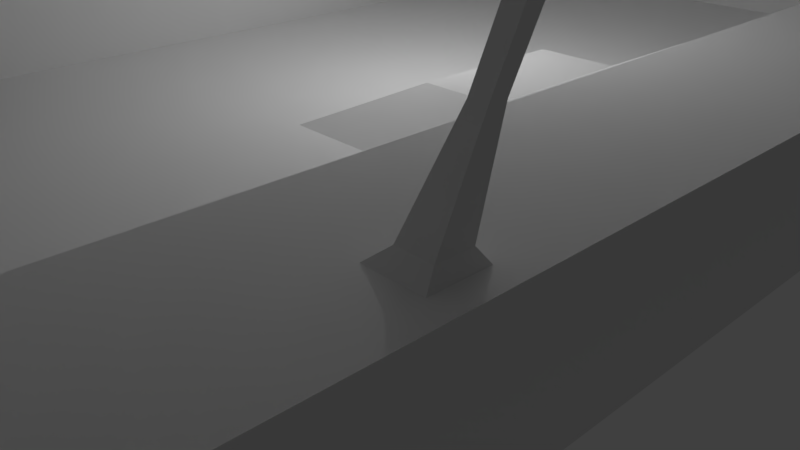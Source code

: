 # Source: commons.blend  (saved by Blender 2.79.0; exported with 4.5.12 LTS)
import bpy
from mathutils import Matrix  # noqa: F401  (used for matrix-valued properties, if any)

bpy.ops.wm.read_factory_settings(use_empty=True)
scene = bpy.context.scene
scene.name = 'Scene'

# ---- collections
col_collection_1 = bpy.data.collections.new('Collection 1'); scene.collection.children.link(col_collection_1)

# ---- materials (node trees are filled in below, after node groups)
mat_material = bpy.data.materials.new('Material')
mat_material.alpha_threshold = 0.0
mat_material.use_transparent_shadow = False
mat_material.roughness = 0.5
mat_material.line_color = (0.0, 0.0, 0.0, 1.0)

# ---- material node trees

# ---- world
world_world = bpy.data.worlds.new('World'); scene.world = world_world
world_world.color = (0.05088, 0.05088, 0.05088)
world_world.use_sun_shadow = False
world_world.sun_shadow_jitter_overblur = 0.0
world_world.cycles.sampling_method = 'MANUAL'

# ---- cameras
cam_camera = bpy.data.cameras.new('Camera')
cam_camera.clip_end = 100.0
cam_camera.lens = 35.0
cam_camera.sensor_width = 32.0
cam_camera.sensor_height = 18.0
cam_camera.ortho_scale = 7.314
cam_camera.dof.focus_distance = 0.0
cam_camera.dof.aperture_fstop = 128.0

# ---- lights
light_lamp = bpy.data.lights.new('Lamp', 'POINT')
light_lamp.transmission_factor = 0.0
light_lamp.cutoff_distance = 30.0
light_lamp.energy = 100.0
light_lamp.shadow_buffer_clip_start = 1.001
light_lamp.shadow_soft_size = 0.1
light_lamp.shadow_maximum_resolution = 0.006
light_lamp.use_absolute_resolution = True

# ---- meshes
me_cube = bpy.data.meshes.new('Cube')
me_cube.from_pydata([(4.0, 8.0, -1.0), (4.0, -8.0, -1.0), (-4.0, -8.0, -1.0), (-4.0, 8.0, -1.0), (4.0, 8.0, 1.0), (4.0, -8.0, 1.0), (-4.0, -8.0, 1.0), (-4.0, 8.0, 1.0), (4.0, 0.0, -1.0), (2.384e-07, 8.0, -1.0), (4.0, 8.0, 0.0), (0.0, -8.0, -1.0), (4.0, -8.0, 0.0), (-4.0, 0.0, -1.0), (-4.0, -5.0, 5.0), (-4.0, -6.0, 5.0), (4.0, -4.768e-07, 1.0), (4.768e-07, 8.0, 1.0), (-4.768e-07, -8.0, 1.0), (-4.0, 4.768e-07, 1.0), (1.0, -8.0, 5.0), (-4.0, -7.0, 5.0), (-3.0, 8.3, 1.0), (4.0, 0.0, 0.0), (0.0, 0.0, 1.0), (0.0, 0.0, -1.0), (4.0, -1.0, -1.0), (4.0, -2.0, -1.0), (4.0, -3.0, -1.0), (4.0, -4.0, -1.0), (4.0, -5.0, -1.0), (4.0, -6.0, -1.0), (4.0, -7.0, -1.0), (4.0, -1.0, 1.0), (4.0, -2.0, 1.0), (4.0, -3.0, 1.0), (4.0, -4.0, 1.0), (4.0, -5.0, 1.0), (4.0, -6.0, 1.0), (4.0, -7.0, 1.0), (-4.0, -7.0, -1.0), (-4.0, -6.0, -1.0), (-4.0, -5.0, -1.0), (-4.0, -4.0, -1.0), (-4.0, -3.0, -1.0), (-4.0, -2.0, -1.0), (-4.0, -1.0, -1.0), (-4.0, -7.0, 1.0), (-4.0, -6.0, 1.0), (-4.0, -5.0, 1.0), (-4.0, -4.0, 1.0), (-4.0, -3.0, 1.0), (-4.0, -2.0, 1.0), (-4.0, -1.0, 1.0), (-4.0, -8.0, 5.0), (-4.3, 3.0, 5.0), (-4.0, -5.0, 0.0), (-4.0, -4.0, 0.0), (-4.0, -3.0, 0.0), (-4.0, 3.0, 5.0), (-4.3, -1.0, 5.0), (4.0, -1.0, 0.0), (4.0, -2.0, 0.0), (4.0, -3.0, 0.0), (4.0, -4.0, 0.0), (4.0, -5.0, 0.0), (4.0, -6.0, 0.0), (4.0, -7.0, 0.0), (-5.96e-08, -1.0, 1.0), (-1.192e-07, -2.0, 1.0), (-1.788e-07, -3.0, 1.0), (-2.384e-07, -4.0, 1.0), (-2.98e-07, -5.0, 1.0), (-3.576e-07, -6.0, 1.0), (-4.172e-07, -7.0, 1.0), (0.0, -7.0, -1.0), (0.0, -6.0, -1.0), (0.0, -5.0, -1.0), (0.0, -4.0, -1.0), (0.0, -3.0, -1.0), (0.0, -2.0, -1.0), (0.0, -1.0, -1.0), (-4.0, 1.0, -1.0), (-4.0, 2.0, -1.0), (-4.0, 3.0, -1.0), (-4.0, 4.0, -1.0), (-4.0, 5.0, -1.0), (-4.0, 6.0, -1.0), (-4.0, 7.0, -1.0), (-4.0, 1.0, 1.0), (-4.0, 2.0, 1.0), (-4.0, 3.0, 1.0), (-4.0, 4.0, 1.0), (-4.0, 5.0, 1.0), (-4.0, 6.0, 1.0), (-4.0, 7.0, 1.0), (4.0, 7.0, -1.0), (4.0, 6.0, -1.0), (4.0, 5.0, -1.0), (4.0, 4.0, -1.0), (4.0, 3.0, -1.0), (4.0, 2.0, -1.0), (4.0, 1.0, -1.0), (4.0, 7.0, 1.0), (4.0, 6.0, 1.0), (4.0, 5.0, 1.0), (4.0, 4.0, 1.0), (4.0, 3.0, 1.0), (4.0, 2.0, 1.0), (4.0, 1.0, 1.0), (-4.3, 4.0, 5.0), (-4.0, 4.0, 5.0), (-4.0, 4.768e-07, 5.0), (-4.0, -1.0, 5.0), (-4.0, 8.0, 5.0), (-4.0, 7.0, 5.0), (4.0, 7.0, 0.0), (4.0, 6.0, 0.0), (4.0, 5.0, 0.0), (4.0, 4.0, 0.0), (4.0, 3.0, 0.0), (4.0, 2.0, 0.0), (4.0, 1.0, 0.0), (4.172e-07, 7.0, 1.0), (3.576e-07, 6.0, 1.0), (2.98e-07, 5.0, 1.0), (2.384e-07, 4.0, 1.0), (1.788e-07, 3.0, 1.0), (1.192e-07, 2.0, 1.0), (5.96e-08, 1.0, 1.0), (2.98e-08, 1.0, -1.0), (5.96e-08, 2.0, -1.0), (8.941e-08, 3.0, -1.0), (1.192e-07, 4.0, -1.0), (1.49e-07, 5.0, -1.0), (1.788e-07, 6.0, -1.0), (2.086e-07, 7.0, -1.0), (-1.0, 8.0, -1.0), (-2.0, 8.0, -1.0), (-3.0, 8.0, -1.0), (-1.0, -8.0, -1.0), (-2.0, -8.0, -1.0), (-3.0, -8.0, -1.0), (-1.0, 8.0, 1.0), (-2.0, 8.0, 1.0), (-3.0, 8.0, 1.0), (-1.0, -8.0, 1.0), (-2.0, -8.0, 1.0), (-3.0, -8.0, 1.0), (4.768e-07, 8.0, 5.0), (1.0, 8.0, 5.0), (-4.0, 8.3, 1.0), (-4.0, 8.3, 2.235e-08), (4.0, 8.3, 1.0), (-3.0, 3.576e-07, 1.0), (-2.0, 2.384e-07, 1.0), (-1.0, 1.192e-07, 1.0), (-1.0, 0.0, -1.0), (-2.0, 0.0, -1.0), (-3.0, 0.0, -1.0), (-3.0, -1.0, 1.0), (-2.0, -1.0, 1.0), (-1.0, -1.0, 1.0), (-3.0, -2.0, 1.0), (-2.0, -2.0, 1.0), (-1.0, -2.0, 1.0), (-3.0, -3.0, 1.0), (-2.0, -3.0, 1.0), (-1.0, -3.0, 1.0), (-3.0, -4.0, 1.0), (-2.0, -4.0, 1.0), (-1.0, -4.0, 1.0), (-3.0, -5.0, 1.0), (-2.0, -5.0, 1.0), (-1.0, -5.0, 1.0), (-3.0, -6.0, 1.0), (-2.0, -6.0, 1.0), (-1.0, -6.0, 1.0), (-3.0, -7.0, 1.0), (-2.0, -7.0, 1.0), (-1.0, -7.0, 1.0), (-1.0, -1.0, -1.0), (-2.0, -1.0, -1.0), (-3.0, -1.0, -1.0), (-1.0, -2.0, -1.0), (-2.0, -2.0, -1.0), (-3.0, -2.0, -1.0), (-1.0, -3.0, -1.0), (-2.0, -3.0, -1.0), (-3.0, -3.0, -1.0), (-1.0, -4.0, -1.0), (-2.0, -4.0, -1.0), (-3.0, -4.0, -1.0), (-1.0, -5.0, -1.0), (-2.0, -5.0, -1.0), (-3.0, -5.0, -1.0), (-1.0, -6.0, -1.0), (-2.0, -6.0, -1.0), (-3.0, -6.0, -1.0), (-1.0, -7.0, -1.0), (-2.0, -7.0, -1.0), (-3.0, -7.0, -1.0), (-1.0, 7.0, -1.0), (-2.0, 7.0, -1.0), (-3.0, 7.0, -1.0), (-1.0, 6.0, -1.0), (-2.0, 6.0, -1.0), (-3.0, 6.0, -1.0), (-1.0, 5.0, -1.0), (-2.0, 5.0, -1.0), (-3.0, 5.0, -1.0), (-1.0, 4.0, -1.0), (-2.0, 4.0, -1.0), (-3.0, 4.0, -1.0), (-1.0, 3.0, -1.0), (-2.0, 3.0, -1.0), (-3.0, 3.0, -1.0), (-1.0, 2.0, -1.0), (-2.0, 2.0, -1.0), (-3.0, 2.0, -1.0), (-1.0, 1.0, -1.0), (-2.0, 1.0, -1.0), (-3.0, 1.0, -1.0), (-3.0, 7.0, 1.0), (-2.0, 7.0, 1.0), (-1.0, 7.0, 1.0), (-3.0, 6.0, 1.0), (-2.0, 6.0, 1.0), (-1.0, 6.0, 1.0), (-3.0, 5.0, 1.0), (-2.0, 5.0, 1.0), (-1.0, 5.0, 1.0), (-3.0, 4.0, 1.0), (-2.0, 4.0, 1.0), (-1.0, 4.0, 1.0), (-3.0, 3.0, 1.0), (-2.0, 3.0, 1.0), (-1.0, 3.0, 1.0), (-3.0, 2.0, 1.0), (-2.0, 2.0, 1.0), (-1.0, 2.0, 1.0), (-3.0, 1.0, 1.0), (-2.0, 1.0, 1.0), (-1.0, 1.0, 1.0), (3.0, 8.0, -1.0), (2.0, 8.0, -1.0), (1.0, 8.0, -1.0), (3.0, -8.0, -1.0), (2.0, -8.0, -1.0), (1.0, -8.0, -1.0), (3.0, 8.0, 1.0), (2.0, 8.0, 1.0), (1.0, 8.0, 1.0), (3.0, -8.0, 1.0), (2.0, -8.0, 1.0), (1.0, -8.0, 1.0), (-3.0, -8.0, 5.0), (-3.0, 8.0, 5.0), (4.0, 8.3, 2.235e-08), (-4.0, 8.3, -1.0), (-3.0, 8.3, -1.0), (1.0, -1.192e-07, 1.5), (2.0, -2.384e-07, 1.5), (3.0, 0.0, -1.0), (2.0, 0.0, -1.0), (1.0, 0.0, -1.0), (3.0, -1.0, -1.0), (2.0, -1.0, -1.0), (1.0, -1.0, -1.0), (3.0, -2.0, -1.0), (2.0, -2.0, -1.0), (1.0, -2.0, -1.0), (3.0, -3.0, -1.0), (2.0, -3.0, -1.0), (1.0, -3.0, -1.0), (3.0, -4.0, -1.0), (2.0, -4.0, -1.0), (1.0, -4.0, -1.0), (3.0, -5.0, -1.0), (2.0, -5.0, -1.0), (1.0, -5.0, -1.0), (3.0, -6.0, -1.0), (2.0, -6.0, -1.0), (1.0, -6.0, -1.0), (3.0, -7.0, -1.0), (2.0, -7.0, -1.0), (1.0, -7.0, -1.0), (1.0, -1.0, 1.0), (2.0, -1.0, 1.0), (-6.0, -3.0, -1.0), (1.0, -2.0, 1.0), (2.0, -2.0, 1.0), (-6.0, -3.0, 0.0), (1.0, -3.0, 1.0), (2.0, -3.0, 1.0), (1.0, -4.0, 1.0), (2.0, -4.0, 1.0), (-6.0, -5.0, 0.0), (1.0, -5.0, 1.0), (2.0, -5.0, 1.0), (-6.0, -4.0, -1.0), (1.0, -6.0, 1.0), (2.0, -6.0, 1.0), (-6.0, -4.0, 0.0), (1.0, -7.0, 1.0), (2.0, -7.0, 1.0), (3.0, 7.0, -1.0), (2.0, 7.0, -1.0), (1.0, 7.0, -1.0), (3.0, 6.0, -1.0), (2.0, 6.0, -1.0), (1.0, 6.0, -1.0), (3.0, 5.0, -1.0), (2.0, 5.0, -1.0), (1.0, 5.0, -1.0), (3.0, 4.0, -1.0), (2.0, 4.0, -1.0), (1.0, 4.0, -1.0), (3.0, 3.0, -1.0), (2.0, 3.0, -1.0), (1.0, 3.0, -1.0), (3.0, 2.0, -1.0), (2.0, 2.0, -1.0), (1.0, 2.0, -1.0), (3.0, 1.0, -1.0), (2.0, 1.0, -1.0), (1.0, 1.0, -1.0), (1.0, 7.0, 1.0), (2.0, 7.0, 1.0), (1.0, 6.0, 1.0), (2.0, 6.0, 1.0), (-5.0, -3.0, 0.0), (1.0, 5.0, 1.0), (2.0, 5.0, 1.0), (-5.0, -4.0, 0.0), (1.0, 4.0, 1.0), (2.0, 4.0, 1.0), (-5.0, -5.0, 0.0), (1.0, 3.0, 1.0), (2.0, 3.0, 1.0), (-5.0, -3.0, -1.0), (1.0, 2.0, 1.5), (2.0, 2.0, 1.5), (-5.0, -4.0, -1.0), (1.0, 1.0, 1.5), (2.0, 1.0, 1.5), (-5.0, -5.0, -1.0), (4.717, -7.343, 2.138), (4.717, -7.657, 2.138), (5.0, 1.0, 2.0), (5.0, -4.768e-07, 2.0), (4.0, -3.576e-07, 2.0), (5.0, -1.0, 2.0), (5.0, -2.0, 2.0), (4.717, -3.343, 2.138), (4.717, -3.657, 2.138), (5.0, -5.0, 2.0), (5.0, -6.0, 2.0), (4.0, -1.0, 2.0), (4.0, -2.0, 2.0), (4.404, -3.343, 2.138), (4.404, -3.657, 2.138), (4.0, -5.0, 2.0), (4.0, -6.0, 2.0), (4.404, -7.343, 2.138), (4.717, 7.657, 2.138), (4.717, 7.343, 2.138), (5.0, 6.0, 2.0), (5.0, 5.0, 2.0), (4.717, 3.657, 2.138), (4.717, 3.343, 2.138), (5.0, 2.0, 2.0), (4.404, 7.343, 2.138), (4.0, 6.0, 2.0), (4.0, 5.0, 2.0), (4.404, 3.657, 2.138), (4.404, 3.343, 2.138), (4.0, 2.0, 2.0), (4.0, 1.0, 2.0), (4.404, 7.657, 2.138), (3.0, 8.0, 2.0), (4.404, -7.657, 2.138), (3.0, -8.0, 2.0), (3.0, -2.384e-07, 2.0), (3.0, -1.0, 2.0), (3.0, -2.0, 2.0), (3.0, -3.0, 2.0), (3.0, -4.0, 2.0), (3.0, -5.0, 2.0), (3.0, -6.0, 2.0), (3.0, -7.0, 2.0), (3.0, 7.0, 2.0), (3.0, 6.0, 2.0), (3.0, 5.0, 2.0), (3.0, 4.0, 2.0), (3.0, 3.0, 2.0), (3.0, 2.0, 2.0), (3.0, 1.0, 2.0), (-6.0, -5.0, -1.0), (-4.0, -5.0, 0.5), (-4.0, -4.0, 0.5), (-4.0, -3.0, 0.5), (-5.0, -5.0, 0.5), (-5.0, -3.0, 0.5), (-5.0, -4.0, 0.5), (-7.0, -3.0, -1.0), (-7.0, -4.0, -1.0), (-7.0, -5.0, -1.0), (-6.0, -4.0, -0.5), (-6.0, -3.0, -0.5), (-6.0, -5.0, -0.5), (-7.0, -4.0, -0.5), (-7.0, -3.0, -0.5), (-7.0, -5.0, -0.5), (5.0, -7.0, 2.0), (5.0, -8.0, 2.0), (5.0, -3.0, 2.0), (5.0, -4.0, 2.0), (4.0, -3.0, 2.0), (4.0, -4.0, 2.0), (4.0, -7.0, 2.0), (5.0, 8.0, 2.0), (5.0, 7.0, 2.0), (5.0, 4.0, 2.0), (5.0, 3.0, 2.0), (4.0, 7.0, 2.0), (4.0, 4.0, 2.0), (4.0, 3.0, 2.0), (4.0, 8.0, 2.0), (4.0, -8.0, 2.0), (4.761, -7.239, 2.0), (4.761, -7.761, 2.0), (4.761, -3.239, 2.0), (4.761, -3.761, 2.0), (4.239, -3.239, 2.0), (4.239, -3.761, 2.0), (4.239, -7.239, 2.0), (4.761, 7.761, 2.0), (4.761, 7.239, 2.0), (4.761, 3.761, 2.0), (4.761, 3.239, 2.0), (4.239, 7.239, 2.0), (4.239, 3.761, 2.0), (4.239, 3.239, 2.0), (4.239, 7.761, 2.0), (4.239, -7.761, 2.0), (5.708, -7.343, 4.862), (5.708, -7.657, 4.862), (5.708, -3.343, 4.862), (5.708, -3.657, 4.862), (5.395, -3.343, 4.862), (5.395, -3.657, 4.862), (5.395, -7.343, 4.862), (5.708, 7.657, 4.862), (5.708, 7.343, 4.862), (5.708, 3.657, 4.862), (5.708, 3.343, 4.862), (5.395, 7.343, 4.862), (5.395, 3.657, 4.862), (5.395, 3.343, 4.862), (5.395, 7.657, 4.862), (5.395, -7.657, 4.862), (5.95, -7.154, 5.0), (5.95, -7.846, 5.0), (5.95, -3.154, 5.0), (5.95, -3.846, 5.0), (5.259, -3.154, 5.0), (5.259, -3.846, 5.0), (5.259, -7.154, 5.0), (5.95, 7.846, 5.0), (5.95, 7.154, 5.0), (5.95, 3.846, 5.0), (5.95, 3.154, 5.0), (5.259, 7.154, 5.0), (5.259, 3.846, 5.0), (5.259, 3.154, 5.0), (5.259, 7.846, 5.0), (5.259, -7.846, 5.0), (-2.77, -8.3, 6.0), (-4.3, 8.3, 5.0), (-2.77, 8.3, 6.0), (6.0, -8.3, 5.0), (6.0, -8.3, 5.4), (6.0, 8.3, 5.0), (6.0, 8.3, 5.4), (4.958, -7.432, 3.046), (5.289, -7.432, 3.954), (5.289, -7.568, 3.954), (4.958, -7.568, 3.046), (4.823, -7.568, 3.046), (5.154, -7.568, 3.954), (5.154, -7.432, 3.954), (4.823, -7.432, 3.046), (4.823, -3.568, 3.046), (5.154, -3.568, 3.954), (5.154, -3.432, 3.954), (4.823, -3.432, 3.046), (4.958, -3.432, 3.046), (5.289, -3.432, 3.954), (5.289, -3.568, 3.954), (4.958, -3.568, 3.046), (4.958, 3.568, 3.046), (5.289, 3.568, 3.954), (5.289, 3.432, 3.954), (4.958, 3.432, 3.046), (4.823, 3.568, 3.046), (5.154, 3.568, 3.954), (5.154, 3.432, 3.954), (4.823, 3.432, 3.046), (4.823, 7.432, 3.046), (5.154, 7.432, 3.954), (5.154, 7.568, 3.954), (4.823, 7.568, 3.046), (4.958, 7.432, 3.046), (5.289, 7.432, 3.954), (5.289, 7.568, 3.954), (4.958, 7.568, 3.046), (-3.0, -8.3, -1.0), (-4.0, -8.3, -1.0), (4.0, -8.3, 4.47e-09), (4.0, -8.3, 1.0), (-4.0, -8.3, 4.47e-09), (-4.0, -8.3, 1.0), (-3.0, -8.3, 1.0), (1.0, -8.3, -1.0), (-4.47e-09, -8.3, -1.0), (4.0, -8.3, -1.0), (1.0, -8.3, 1.0), (-4.813e-07, -8.3, 1.0), (-3.0, -8.3, 4.47e-09), (1.0, -8.3, 4.47e-09), (-2.429e-07, -8.3, 4.47e-09), (-1.0, -8.3, -1.0), (-2.0, -8.3, -1.0), (-1.0, -8.3, 1.0), (-2.0, -8.3, 1.0), (-1.0, -8.3, 4.47e-09), (-2.0, -8.3, 4.47e-09), (3.0, -8.3, -1.0), (2.0, -8.3, -1.0), (3.0, -8.3, 1.0), (2.0, -8.3, 1.0), (3.0, -8.3, 4.47e-09), (2.0, -8.3, 4.47e-09), (1.0, 8.3, -1.0), (2.429e-07, 8.3, -1.0), (4.0, 8.3, -1.0), (1.0, 8.3, 1.0), (4.813e-07, 8.3, 1.0), (-3.0, 8.3, 2.235e-08), (1.0, 8.3, 2.235e-08), (4.47e-09, 8.3, 2.235e-08), (-1.0, 8.3, -1.0), (-2.0, 8.3, -1.0), (-1.0, 8.3, 1.0), (-2.0, 8.3, 1.0), (-1.0, 8.3, 2.235e-08), (-2.0, 8.3, 2.235e-08), (3.0, 8.3, -1.0), (2.0, 8.3, -1.0), (3.0, 8.3, 1.0), (2.0, 8.3, 1.0), (3.0, 8.3, 2.235e-08), (2.0, 8.3, 2.235e-08), (-4.768e-07, -8.0, 5.0), (-4.0, 8.3, 5.0), (-1.0, 8.0, 5.0), (-2.0, 8.0, 5.0), (-1.0, -8.0, 5.0), (-2.0, -8.0, 5.0), (1.0, 8.3, 5.0), (3.0, -8.0, 5.0), (3.0, -8.3, 5.0), (-2.0, -8.3, 5.0), (-4.813e-07, -8.3, 5.0), (-1.0, -8.3, 5.0), (2.0, 8.3, 5.0), (2.0, 8.0, 5.0), (-3.0, 8.3, 5.0), (4.0, -8.0, 5.0), (4.0, -8.3, 5.0), (4.0, 8.0, 5.0), (3.0, 8.0, 5.0), (2.0, -8.0, 5.0), (3.0, 8.3, 5.0), (-3.0, -8.3, 5.0), (-4.0, -8.3, 5.0), (2.0, -8.3, 5.0), (1.0, -8.3, 5.0), (4.0, 8.3, 5.0), (-2.0, 8.3, 5.0), (-1.0, 8.3, 5.0), (4.813e-07, 8.3, 5.0), (-4.3, 7.0, -1.0), (-4.3, 8.0, -1.0), (-4.3, -8.0, -7.153e-08), (-4.3, -8.0, 1.0), (-4.3, 8.0, -4.47e-08), (-4.3, 8.0, 1.0), (-4.3, 7.0, 1.0), (-4.3, -1.0, -1.0), (-4.3, 8.941e-09, -1.0), (-4.3, -8.0, -1.0), (-4.3, -1.0, 1.0), (-4.3, 4.858e-07, 1.0), (-4.3, 8.3, 1.0), (-4.3, 7.0, -4.47e-08), (-4.3, -1.0, -4.47e-08), (-4.3, 8.941e-09, -4.47e-08), (-4.3, -7.0, -1.0), (-4.3, -6.0, -1.0), (-4.3, -5.0, -1.0), (-4.3, -3.0, -1.0), (-4.3, -2.0, -1.0), (-4.3, -7.0, 1.0), (-4.3, -6.0, 1.0), (-4.3, -5.0, 1.0), (-4.3, -3.0, 1.0), (-4.3, -2.0, 1.0), (-4.3, -7.0, -7.153e-08), (-4.3, -6.0, -7.153e-08), (-4.3, -5.0, -7.153e-08), (-4.3, -3.0, -4.47e-08), (-4.3, -2.0, -4.47e-08), (-4.3, 1.0, -1.0), (-4.3, 2.0, -1.0), (-4.3, 3.0, -1.0), (-4.3, 4.0, -1.0), (-4.3, 5.0, -1.0), (-4.3, 6.0, -1.0), (-4.3, 1.0, 1.0), (-4.3, 2.0, 1.0), (-4.3, 3.0, 1.0), (-4.3, 4.0, 1.0), (-4.3, 5.0, 1.0), (-4.3, 6.0, 1.0), (-4.3, 1.0, -4.47e-08), (-4.3, 2.0, -4.47e-08), (-4.3, 3.0, -4.47e-08), (-4.3, 4.0, -4.47e-08), (-4.3, 5.0, -4.47e-08), (-4.3, 6.0, -4.47e-08), (-4.3, -8.3, -6.706e-08), (-4.3, -8.3, -1.0), (-4.3, -8.3, 1.0), (-4.3, 8.3, -1.0), (-4.3, 8.3, -2.235e-08), (-4.0, -3.0, 5.0), (-4.0, -2.0, 5.0), (-4.3, -3.0, 5.0), (-4.3, -2.0, 5.0), (-4.0, 2.0, 5.0), (-4.3, 2.0, 5.0), (-4.3, 4.858e-07, 5.0), (-4.0, 1.0, 5.0), (-4.3, 1.0, 5.0), (-4.3, -5.0, 5.0), (-4.3, -8.3, 5.0), (-4.3, -6.0, 5.0), (-4.0, 5.0, 5.0), (-4.0, 6.0, 5.0), (-4.3, -8.0, 5.0), (-4.3, -7.0, 5.0), (-4.3, 7.0, 5.0), (-4.3, 8.0, 5.0), (-4.3, 5.0, 5.0), (-4.3, 6.0, 5.0)], [], [(201, 142, 2, 40), (178, 47, 6, 148), (67, 39, 5, 12), (534, 528, 574, 575), (6, 47, 21, 54), (518, 521, 642, 643), (244, 245, 559, 558), (10, 0, 546, 258), (138, 139, 260, 553), (644, 522, 586, 657), (152, 259, 645, 646), (632, 631, 652, 55), (11, 249, 524, 525), (140, 11, 525, 532), (548, 554, 591, 592), (32, 67, 12, 1), (102, 122, 23, 8), (122, 109, 16, 23), (304, 74, 18, 255), (344, 129, 24, 261), (241, 89, 19, 154), (222, 159, 13, 82), (326, 265, 25, 130), (286, 249, 11, 75), (265, 268, 81, 25), (268, 271, 80, 81), (271, 274, 79, 80), (274, 277, 78, 79), (277, 280, 77, 78), (280, 283, 76, 77), (283, 286, 75, 76), (261, 24, 68, 287), (287, 68, 69, 290), (290, 69, 70, 293), (293, 70, 71, 295), (295, 71, 72, 298), (298, 72, 73, 301), (301, 73, 74, 304), (8, 23, 61, 26), (26, 61, 62, 27), (27, 62, 63, 28), (28, 63, 64, 29), (29, 64, 65, 30), (30, 65, 66, 31), (31, 66, 67, 32), (2, 518, 643, 602), (49, 56, 621, 616), (603, 618, 650, 60), (56, 49, 50, 57), (57, 50, 51, 58), (3, 88, 593, 594), (88, 87, 629, 593), (605, 598, 664, 479), (13, 46, 600, 601), (87, 86, 628, 629), (42, 56, 337, 346), (58, 44, 340, 331), (521, 522, 644, 642), (631, 630, 655, 652), (23, 16, 33, 61), (61, 33, 34, 62), (62, 34, 35, 63), (63, 35, 36, 64), (64, 36, 37, 65), (65, 37, 38, 66), (66, 38, 39, 67), (154, 19, 53, 160), (160, 53, 52, 163), (163, 52, 51, 166), (166, 51, 50, 169), (169, 50, 49, 172), (172, 49, 48, 175), (175, 48, 47, 178), (159, 183, 46, 13), (183, 186, 45, 46), (186, 189, 44, 45), (189, 192, 43, 44), (192, 195, 42, 43), (195, 198, 41, 42), (198, 201, 40, 41), (246, 308, 136, 9), (308, 311, 135, 136), (311, 314, 134, 135), (314, 317, 133, 134), (317, 320, 132, 133), (320, 323, 131, 132), (323, 326, 130, 131), (139, 204, 88, 3), (204, 207, 87, 88), (207, 210, 86, 87), (210, 213, 85, 86), (213, 216, 84, 85), (216, 219, 83, 84), (219, 222, 82, 83), (145, 7, 95, 223), (223, 95, 94, 226), (226, 94, 93, 229), (229, 93, 92, 232), (232, 92, 91, 235), (235, 91, 90, 238), (238, 90, 89, 241), (252, 17, 123, 327), (327, 123, 124, 329), (329, 124, 125, 332), (332, 125, 126, 335), (335, 126, 127, 338), (338, 127, 128, 341), (341, 128, 129, 344), (10, 4, 103, 116), (116, 103, 104, 117), (117, 104, 105, 118), (118, 105, 106, 119), (119, 106, 107, 120), (120, 107, 108, 121), (121, 108, 109, 122), (0, 10, 116, 96), (96, 116, 117, 97), (97, 117, 118, 98), (98, 118, 119, 99), (99, 119, 120, 100), (100, 120, 121, 101), (101, 121, 122, 102), (151, 152, 646, 605), (86, 85, 627, 628), (618, 617, 649, 650), (85, 84, 626, 627), (259, 3, 594, 645), (46, 45, 613, 600), (44, 58, 622, 612), (84, 83, 625, 626), (45, 44, 612, 613), (604, 603, 60, 653), (83, 82, 624, 625), (56, 42, 611, 621), (82, 13, 601, 624), (7, 151, 565, 114), (128, 240, 243, 129), (240, 239, 242, 243), (239, 238, 241, 242), (127, 237, 240, 128), (237, 236, 239, 240), (236, 235, 238, 239), (126, 234, 237, 127), (234, 233, 236, 237), (233, 232, 235, 236), (125, 231, 234, 126), (231, 230, 233, 234), (230, 229, 232, 233), (124, 228, 231, 125), (228, 227, 230, 231), (227, 226, 229, 230), (123, 225, 228, 124), (225, 224, 227, 228), (224, 223, 226, 227), (17, 143, 225, 123), (143, 144, 224, 225), (144, 145, 223, 224), (131, 130, 220, 217), (217, 220, 221, 218), (218, 221, 222, 219), (132, 131, 217, 214), (214, 217, 218, 215), (215, 218, 219, 216), (133, 132, 214, 211), (211, 214, 215, 212), (212, 215, 216, 213), (134, 133, 211, 208), (208, 211, 212, 209), (209, 212, 213, 210), (135, 134, 208, 205), (205, 208, 209, 206), (206, 209, 210, 207), (136, 135, 205, 202), (202, 205, 206, 203), (203, 206, 207, 204), (9, 136, 202, 137), (137, 202, 203, 138), (138, 203, 204, 139), (76, 75, 199, 196), (196, 199, 200, 197), (197, 200, 201, 198), (77, 76, 196, 193), (193, 196, 197, 194), (194, 197, 198, 195), (78, 77, 193, 190), (190, 193, 194, 191), (191, 194, 195, 192), (79, 78, 190, 187), (187, 190, 191, 188), (188, 191, 192, 189), (80, 79, 187, 184), (184, 187, 188, 185), (185, 188, 189, 186), (81, 80, 184, 181), (181, 184, 185, 182), (182, 185, 186, 183), (25, 81, 181, 157), (157, 181, 182, 158), (158, 182, 183, 159), (73, 177, 180, 74), (177, 176, 179, 180), (176, 175, 178, 179), (72, 174, 177, 73), (174, 173, 176, 177), (173, 172, 175, 176), (71, 171, 174, 72), (171, 170, 173, 174), (170, 169, 172, 173), (70, 168, 171, 71), (168, 167, 170, 171), (167, 166, 169, 170), (69, 165, 168, 70), (165, 164, 167, 168), (164, 163, 166, 167), (68, 162, 165, 69), (162, 161, 164, 165), (161, 160, 163, 164), (24, 156, 162, 68), (156, 155, 161, 162), (155, 154, 160, 161), (130, 25, 157, 220), (220, 157, 158, 221), (221, 158, 159, 222), (129, 243, 156, 24), (243, 242, 155, 156), (242, 241, 154, 155), (254, 255, 20, 583), (253, 254, 583, 571), (147, 148, 256, 569), (5, 253, 571, 579), (4, 153, 589, 581), (0, 244, 558, 546), (246, 9, 545, 544), (137, 138, 553, 552), (146, 147, 569, 568), (630, 604, 653, 655), (12, 5, 520, 519), (249, 248, 539, 524), (74, 180, 146, 18), (180, 179, 147, 146), (179, 178, 148, 147), (75, 11, 140, 199), (199, 140, 141, 200), (200, 141, 142, 201), (5, 39, 414, 415), (104, 103, 422, 367), (342, 341, 344, 345), (291, 294, 386, 385), (342, 345, 397, 396), (339, 338, 341, 342), (39, 38, 357, 414), (103, 4, 421, 422), (336, 335, 338, 339), (16, 109, 349, 350), (305, 254, 382, 390), (333, 332, 335, 336), (38, 37, 356, 357), (330, 333, 393, 392), (330, 329, 332, 333), (37, 36, 417, 356), (294, 296, 387, 386), (328, 327, 329, 330), (36, 35, 416, 417), (345, 262, 383, 397), (251, 252, 327, 328), (101, 102, 324, 321), (321, 324, 325, 322), (322, 325, 326, 323), (100, 101, 321, 318), (318, 321, 322, 319), (319, 322, 323, 320), (99, 100, 318, 315), (315, 318, 319, 316), (316, 319, 320, 317), (98, 99, 315, 312), (312, 315, 316, 313), (313, 316, 317, 314), (97, 98, 312, 309), (309, 312, 313, 310), (310, 313, 314, 311), (96, 97, 309, 306), (306, 309, 310, 307), (307, 310, 311, 308), (0, 96, 306, 244), (244, 306, 307, 245), (245, 307, 308, 246), (35, 34, 353, 416), (333, 336, 394, 393), (302, 301, 304, 305), (34, 33, 352, 353), (254, 253, 429, 382), (299, 298, 301, 302), (296, 299, 388, 387), (33, 16, 350, 352), (296, 295, 298, 299), (253, 5, 415, 429), (262, 288, 384, 383), (294, 293, 295, 296), (336, 339, 395, 394), (109, 108, 371, 349), (291, 290, 293, 294), (250, 251, 380, 428), (299, 302, 389, 388), (288, 287, 290, 291), (251, 328, 391, 380), (108, 107, 424, 371), (262, 261, 287, 288), (31, 32, 284, 281), (281, 284, 285, 282), (282, 285, 286, 283), (30, 31, 281, 278), (278, 281, 282, 279), (279, 282, 283, 280), (29, 30, 278, 275), (275, 278, 279, 276), (276, 279, 280, 277), (28, 29, 275, 272), (272, 275, 276, 273), (273, 276, 277, 274), (27, 28, 272, 269), (269, 272, 273, 270), (270, 273, 274, 271), (26, 27, 269, 266), (266, 269, 270, 267), (267, 270, 271, 268), (8, 26, 266, 263), (263, 266, 267, 264), (264, 267, 268, 265), (32, 1, 247, 284), (284, 247, 248, 285), (285, 248, 249, 286), (102, 8, 263, 324), (324, 263, 264, 325), (325, 264, 265, 326), (4, 250, 428, 421), (107, 106, 423, 424), (345, 344, 261, 262), (288, 291, 385, 384), (339, 342, 396, 395), (305, 304, 255, 254), (42, 41, 610, 611), (2, 142, 517, 518), (248, 247, 538, 539), (142, 141, 533, 517), (252, 251, 577, 150), (18, 146, 568, 564), (9, 137, 552, 545), (251, 250, 582, 577), (616, 615, 658, 656), (145, 144, 567, 257), (250, 4, 581, 582), (371, 377, 378, 349), (377, 396, 397, 378), (424, 427, 377, 371), (427, 395, 396, 377), (510, 514, 454, 457), (426, 394, 395, 427), (368, 374, 426, 423), (374, 393, 394, 426), (367, 373, 374, 368), (373, 392, 393, 374), (422, 425, 373, 367), (425, 391, 392, 373), (495, 494, 451, 450), (428, 380, 391, 425), (357, 363, 420, 414), (363, 389, 390, 420), (356, 362, 363, 357), (362, 388, 389, 363), (417, 419, 362, 356), (419, 387, 388, 362), (503, 502, 455, 456), (418, 386, 387, 419), (353, 359, 418, 416), (359, 385, 386, 418), (352, 358, 359, 353), (358, 384, 385, 359), (350, 351, 358, 352), (351, 383, 384, 358), (349, 378, 351, 350), (378, 397, 383, 351), (511, 510, 457, 460), (420, 390, 382, 429), (105, 104, 367, 368), (328, 330, 392, 391), (302, 305, 390, 389), (106, 105, 368, 423), (343, 346, 398, 300), (58, 331, 403, 401), (44, 43, 343, 340), (56, 57, 400, 399), (43, 42, 346, 343), (346, 337, 297, 398), (331, 340, 289, 292), (340, 343, 300, 289), (398, 297, 303, 300), (300, 303, 292, 289), (399, 400, 404, 402), (400, 401, 403, 404), (334, 337, 402, 404), (57, 58, 401, 400), (337, 56, 399, 402), (331, 334, 404, 403), (334, 303, 297, 337), (331, 292, 303, 334), (407, 398, 410, 413), (405, 412, 409, 289), (410, 408, 411, 413), (409, 412, 411, 408), (289, 409, 408, 300), (406, 411, 412, 405), (398, 300, 408, 410), (406, 407, 413, 411), (430, 431, 415, 414), (432, 433, 417, 416), (434, 432, 416, 418), (433, 435, 419, 417), (436, 430, 414, 420), (437, 438, 422, 421), (439, 440, 424, 423), (438, 441, 425, 422), (442, 439, 423, 426), (440, 443, 427, 424), (444, 437, 421, 428), (431, 445, 429, 415), (443, 442, 426, 427), (441, 444, 428, 425), (435, 434, 418, 419), (445, 436, 420, 429), (347, 348, 431, 430), (354, 355, 433, 432), (360, 354, 432, 434), (355, 361, 435, 433), (364, 347, 430, 436), (365, 366, 438, 437), (369, 370, 440, 439), (366, 372, 441, 438), (375, 369, 439, 442), (370, 376, 443, 440), (379, 365, 437, 444), (348, 381, 445, 431), (376, 375, 442, 443), (372, 379, 444, 441), (361, 360, 434, 435), (381, 364, 436, 445), (458, 459, 475, 474), (446, 452, 468, 462), (461, 447, 463, 477), (451, 449, 465, 467), (487, 486, 446, 447), (491, 490, 461, 452), (502, 506, 458, 455), (499, 498, 448, 449), (507, 503, 456, 459), (498, 495, 450, 448), (515, 511, 460, 453), (494, 499, 449, 451), (490, 487, 447, 461), (486, 491, 452, 446), (506, 507, 459, 458), (514, 515, 453, 454), (471, 474, 475, 472), (469, 476, 473, 470), (464, 466, 467, 465), (462, 468, 477, 463), (454, 453, 469, 470), (460, 457, 473, 476), (456, 455, 471, 472), (450, 451, 467, 466), (457, 454, 470, 473), (447, 446, 462, 463), (452, 461, 477, 468), (455, 458, 474, 471), (449, 448, 464, 465), (459, 456, 472, 475), (448, 450, 466, 464), (453, 460, 476, 469), (657, 478, 480, 479), (479, 480, 484, 483), (483, 484, 482, 481), (481, 482, 478, 657), (479, 483, 481, 657), (484, 480, 478, 482), (347, 364, 492, 485), (485, 492, 491, 486), (381, 348, 488, 489), (489, 488, 487, 490), (364, 381, 489, 492), (492, 489, 490, 491), (348, 347, 485, 488), (488, 485, 486, 487), (361, 355, 500, 493), (493, 500, 499, 494), (354, 360, 496, 497), (497, 496, 495, 498), (355, 354, 497, 500), (500, 497, 498, 499), (360, 361, 493, 496), (496, 493, 494, 495), (375, 376, 508, 505), (505, 508, 507, 506), (376, 370, 504, 508), (508, 504, 503, 507), (369, 375, 505, 501), (501, 505, 506, 502), (370, 369, 501, 504), (504, 501, 502, 503), (366, 365, 516, 513), (513, 516, 515, 514), (365, 379, 512, 516), (516, 512, 511, 515), (379, 372, 509, 512), (512, 509, 510, 511), (372, 366, 513, 509), (509, 513, 514, 510), (529, 523, 522, 521), (517, 529, 521, 518), (524, 530, 531, 525), (530, 527, 528, 531), (525, 531, 536, 532), (532, 536, 537, 533), (533, 537, 529, 517), (531, 528, 534, 536), (536, 534, 535, 537), (537, 535, 523, 529), (519, 520, 540, 542), (542, 540, 541, 543), (543, 541, 527, 530), (526, 519, 542, 538), (538, 542, 543, 539), (539, 543, 530, 524), (148, 6, 54, 256), (1, 12, 519, 526), (141, 140, 532, 533), (247, 1, 526, 538), (549, 260, 259, 152), (22, 549, 152, 151), (547, 550, 551, 548), (550, 544, 545, 551), (548, 551, 556, 554), (554, 556, 557, 555), (555, 557, 549, 22), (551, 545, 552, 556), (556, 552, 553, 557), (557, 553, 260, 549), (258, 546, 558, 562), (562, 558, 559, 563), (563, 559, 544, 550), (153, 258, 562, 560), (560, 562, 563, 561), (561, 563, 550, 547), (245, 246, 544, 559), (139, 3, 259, 260), (144, 143, 566, 567), (4, 10, 258, 153), (569, 256, 585, 573), (579, 571, 572, 580), (20, 564, 574, 588), (568, 569, 573, 575), (564, 568, 575, 574), (150, 577, 576, 570), (149, 150, 570, 592), (577, 582, 584, 576), (256, 54, 586, 585), (583, 20, 588, 587), (257, 567, 590, 578), (582, 581, 589, 584), (567, 566, 591, 590), (566, 149, 592, 591), (571, 583, 587, 572), (114, 257, 578, 565), (554, 555, 590, 591), (535, 534, 575, 573), (22, 151, 565, 578), (153, 560, 584, 589), (522, 523, 585, 586), (540, 520, 580, 572), (555, 22, 578, 590), (523, 535, 573, 585), (560, 561, 576, 584), (541, 540, 572, 587), (561, 547, 570, 576), (527, 541, 587, 588), (17, 252, 150, 149), (547, 548, 592, 570), (6, 522, 586, 54), (528, 527, 588, 574), (255, 18, 564, 20), (7, 145, 257, 114), (520, 5, 579, 580), (143, 17, 149, 566), (606, 599, 598, 597), (597, 598, 605, 646), (593, 606, 597, 594), (600, 607, 608, 601), (607, 603, 604, 608), (595, 596, 614, 619), (619, 614, 615, 620), (620, 615, 616, 621), (622, 617, 618, 623), (623, 618, 603, 607), (602, 595, 619, 609), (609, 619, 620, 610), (610, 620, 621, 611), (612, 622, 623, 613), (613, 623, 607, 600), (601, 608, 636, 624), (624, 636, 637, 625), (625, 637, 638, 626), (626, 638, 639, 627), (627, 639, 640, 628), (628, 640, 641, 629), (629, 641, 606, 593), (608, 604, 630, 636), (636, 630, 631, 637), (637, 631, 632, 638), (638, 632, 633, 639), (639, 633, 634, 640), (640, 634, 635, 641), (641, 635, 599, 606), (596, 595, 642, 644), (595, 602, 643, 642), (594, 597, 646, 645), (58, 51, 617, 622), (615, 614, 662, 658), (94, 95, 115, 660), (95, 7, 114, 115), (40, 2, 602, 609), (614, 596, 661, 662), (41, 40, 609, 610), (93, 94, 660, 659), (651, 59, 55, 652), (647, 648, 650, 649), (654, 651, 652, 655), (112, 654, 655, 653), (15, 14, 656, 658), (21, 15, 658, 662), (54, 21, 662, 661), (114, 565, 479, 664), (660, 115, 663, 666), (115, 114, 664, 663), (659, 660, 666, 665), (648, 113, 60, 650), (586, 54, 661, 657), (59, 111, 110, 55), (111, 659, 665, 110), (113, 112, 653, 60), (633, 632, 55, 110), (596, 644, 657, 661), (47, 48, 15, 21), (634, 633, 110, 665), (48, 49, 14, 15), (635, 634, 665, 666), (599, 635, 666, 663), (19, 89, 654, 112), (89, 90, 651, 654), (51, 52, 648, 647), (90, 91, 59, 651), (151, 605, 479, 565), (52, 53, 113, 648), (91, 92, 111, 59), (598, 599, 663, 664), (617, 51, 647, 649), (92, 93, 659, 111), (49, 616, 656, 14), (53, 19, 112, 113)])
me_cube.materials.append(mat_material)
me_cube.use_remesh_preserve_volume = False
me_cube.use_remesh_preserve_attributes = False
me_cube.use_mirror_vertex_groups = False
me_cube.update()

# ---- objects
ob_cube = bpy.data.objects.new('Cube', me_cube)
ob_lamp = bpy.data.objects.new('Lamp', light_lamp)
ob_camera = bpy.data.objects.new('Camera', cam_camera)

# ---- transforms, parenting, visibility, modifiers, constraints
ob_cube.location = (0.0, 0.0, 1.0)
ob_cube.lock_rotations_4d = False
ob_cube.empty_display_type = 'ARROWS'
ob_cube.lineart.crease_threshold = 0.0
ob_lamp.location = (0.1504, 1.005, 4.886)
ob_lamp.rotation_euler = (0.6503, 0.05522, 1.866)
ob_lamp.lock_rotations_4d = False
ob_lamp.empty_display_type = 'ARROWS'
ob_lamp.color = (0.0, 0.0, 0.0, 0.0)
ob_lamp.lineart.crease_threshold = 0.0
ob_camera.location = (7.481, -6.508, 5.344)
ob_camera.rotation_euler = (1.109, 0.0, 0.8149)
ob_camera.lock_rotations_4d = False
ob_camera.empty_display_type = 'ARROWS'
ob_camera.color = (0.0, 0.0, 0.0, 0.0)
ob_camera.display_type = 'WIRE'
ob_camera.lineart.crease_threshold = 0.0

# ---- collection membership
col_collection_1.objects.link(ob_cube)
col_collection_1.objects.link(ob_lamp)
col_collection_1.objects.link(ob_camera)

# ---- scene / render settings (as saved in the file)
scene.camera = ob_camera
scene.frame_start = 1; scene.frame_end = 250; scene.frame_set(1)
scene.render.engine = 'BLENDER_EEVEE_NEXT'
scene.render.resolution_percentage = 50
scene.render.dither_intensity = 0.0
scene.cycles.use_denoising = False
scene.cycles.samples = 128
scene.cycles.sampling_pattern = 'TABULATED_SOBOL'
scene.cycles.use_adaptive_sampling = False
scene.cycles.use_light_tree = False
scene.cycles.blur_glossy = 0.0
scene.cycles.sample_clamp_indirect = 0.0
scene.view_settings.view_transform = 'Standard'
bpy.context.view_layer.update()
